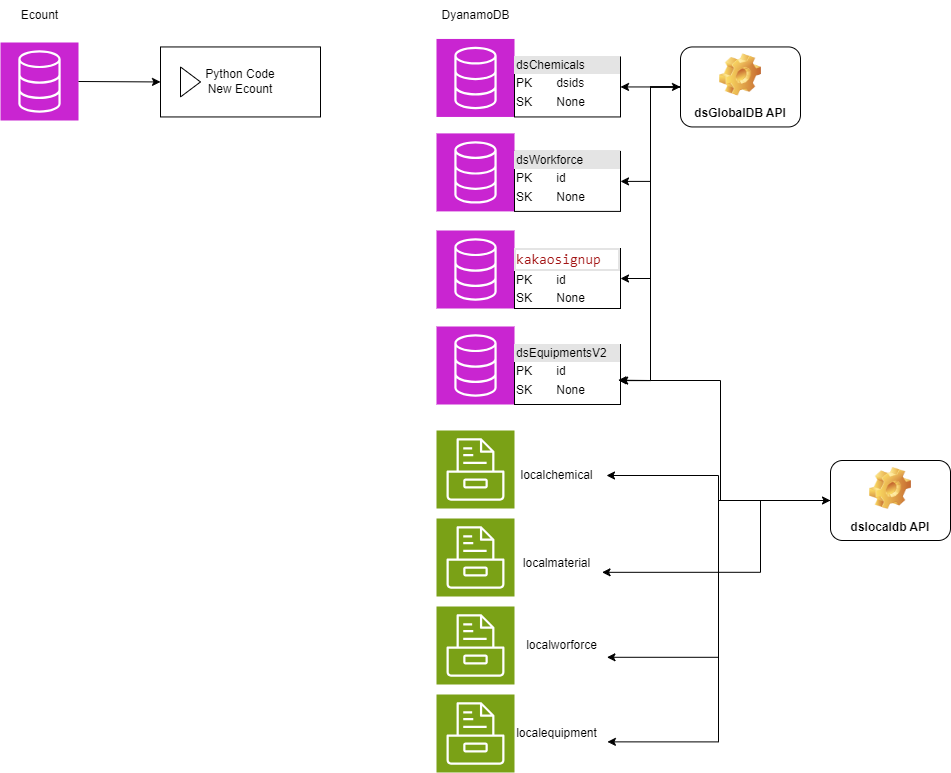

The diagram above was exported from draw.io. Its source (the exported page's mxGraphModel, read from the mxfile embedded in the PNG):
<mxGraphModel dx="1800" dy="1050" grid="1" gridSize="10" guides="1" tooltips="1" connect="1" arrows="1" fold="1" page="1" pageScale="1" pageWidth="1169" pageHeight="827" math="0" shadow="0">
  <root>
    <mxCell id="0" />
    <mxCell id="1" parent="0" />
    <mxCell id="Z2URxy5XK47FRkM3Jbz0-1" value="" style="sketch=0;points=[[0,0,0],[0.25,0,0],[0.5,0,0],[0.75,0,0],[1,0,0],[0,1,0],[0.25,1,0],[0.5,1,0],[0.75,1,0],[1,1,0],[0,0.25,0],[0,0.5,0],[0,0.75,0],[1,0.25,0],[1,0.5,0],[1,0.75,0]];outlineConnect=0;fontColor=#232F3E;fillColor=#C925D1;strokeColor=#ffffff;dashed=0;verticalLabelPosition=bottom;verticalAlign=top;align=center;html=1;fontSize=12;fontStyle=0;aspect=fixed;shape=mxgraph.aws4.resourceIcon;resIcon=mxgraph.aws4.database;" parent="1" vertex="1">
      <mxGeometry x="476" y="48.45" width="78" height="78" as="geometry" />
    </mxCell>
    <mxCell id="Z2URxy5XK47FRkM3Jbz0-8" value="&lt;div style=&quot;box-sizing: border-box; width: 100%; background: rgb(228, 228, 228); padding: 2px;&quot;&gt;dsChemicals&lt;/div&gt;&lt;table style=&quot;width:100%;font-size:1em;&quot; cellpadding=&quot;2&quot; cellspacing=&quot;0&quot;&gt;&lt;tbody&gt;&lt;tr&gt;&lt;td&gt;PK&lt;/td&gt;&lt;td&gt;dsids&lt;/td&gt;&lt;/tr&gt;&lt;tr&gt;&lt;td&gt;SK&lt;/td&gt;&lt;td&gt;None&lt;/td&gt;&lt;/tr&gt;&lt;/tbody&gt;&lt;/table&gt;" style="verticalAlign=top;align=left;overflow=fill;html=1;whiteSpace=wrap;" parent="1" vertex="1">
      <mxGeometry x="554" y="66.45" width="106" height="60" as="geometry" />
    </mxCell>
    <mxCell id="Z2URxy5XK47FRkM3Jbz0-9" value="DyanamoDB" style="text;html=1;align=center;verticalAlign=middle;resizable=0;points=[];autosize=1;strokeColor=none;fillColor=none;" parent="1" vertex="1">
      <mxGeometry x="470" y="10" width="90" height="30" as="geometry" />
    </mxCell>
    <mxCell id="Z2URxy5XK47FRkM3Jbz0-10" value="" style="sketch=0;points=[[0,0,0],[0.25,0,0],[0.5,0,0],[0.75,0,0],[1,0,0],[0,1,0],[0.25,1,0],[0.5,1,0],[0.75,1,0],[1,1,0],[0,0.25,0],[0,0.5,0],[0,0.75,0],[1,0.25,0],[1,0.5,0],[1,0.75,0]];outlineConnect=0;fontColor=#232F3E;fillColor=#C925D1;strokeColor=#ffffff;dashed=0;verticalLabelPosition=bottom;verticalAlign=top;align=center;html=1;fontSize=12;fontStyle=0;aspect=fixed;shape=mxgraph.aws4.resourceIcon;resIcon=mxgraph.aws4.database;" parent="1" vertex="1">
      <mxGeometry x="476" y="336" width="78" height="78" as="geometry" />
    </mxCell>
    <mxCell id="Z2URxy5XK47FRkM3Jbz0-11" value="&lt;div style=&quot;box-sizing: border-box; width: 100%; background: rgb(228, 228, 228); padding: 2px;&quot;&gt;dsEquipmentsV2&lt;/div&gt;&lt;table style=&quot;width:100%;font-size:1em;&quot; cellpadding=&quot;2&quot; cellspacing=&quot;0&quot;&gt;&lt;tbody&gt;&lt;tr&gt;&lt;td&gt;PK&lt;/td&gt;&lt;td&gt;id&lt;/td&gt;&lt;/tr&gt;&lt;tr&gt;&lt;td&gt;SK&lt;/td&gt;&lt;td&gt;None&lt;/td&gt;&lt;/tr&gt;&lt;/tbody&gt;&lt;/table&gt;" style="verticalAlign=top;align=left;overflow=fill;html=1;whiteSpace=wrap;" parent="1" vertex="1">
      <mxGeometry x="554" y="354" width="106" height="60" as="geometry" />
    </mxCell>
    <mxCell id="Z2URxy5XK47FRkM3Jbz0-12" value="" style="sketch=0;points=[[0,0,0],[0.25,0,0],[0.5,0,0],[0.75,0,0],[1,0,0],[0,1,0],[0.25,1,0],[0.5,1,0],[0.75,1,0],[1,1,0],[0,0.25,0],[0,0.5,0],[0,0.75,0],[1,0.25,0],[1,0.5,0],[1,0.75,0]];outlineConnect=0;fontColor=#232F3E;fillColor=#C925D1;strokeColor=#ffffff;dashed=0;verticalLabelPosition=bottom;verticalAlign=top;align=center;html=1;fontSize=12;fontStyle=0;aspect=fixed;shape=mxgraph.aws4.resourceIcon;resIcon=mxgraph.aws4.database;" parent="1" vertex="1">
      <mxGeometry x="476" y="142.9" width="78" height="78" as="geometry" />
    </mxCell>
    <mxCell id="Z2URxy5XK47FRkM3Jbz0-13" value="&lt;div style=&quot;box-sizing: border-box; width: 100%; background: rgb(228, 228, 228); padding: 2px;&quot;&gt;dsWorkforce&lt;/div&gt;&lt;table style=&quot;width:100%;font-size:1em;&quot; cellpadding=&quot;2&quot; cellspacing=&quot;0&quot;&gt;&lt;tbody&gt;&lt;tr&gt;&lt;td&gt;PK&lt;/td&gt;&lt;td&gt;id&lt;/td&gt;&lt;/tr&gt;&lt;tr&gt;&lt;td&gt;SK&lt;/td&gt;&lt;td&gt;None&lt;/td&gt;&lt;/tr&gt;&lt;/tbody&gt;&lt;/table&gt;" style="verticalAlign=top;align=left;overflow=fill;html=1;whiteSpace=wrap;" parent="1" vertex="1">
      <mxGeometry x="554" y="160.9" width="106" height="60" as="geometry" />
    </mxCell>
    <mxCell id="Z2URxy5XK47FRkM3Jbz0-14" value="" style="sketch=0;points=[[0,0,0],[0.25,0,0],[0.5,0,0],[0.75,0,0],[1,0,0],[0,1,0],[0.25,1,0],[0.5,1,0],[0.75,1,0],[1,1,0],[0,0.25,0],[0,0.5,0],[0,0.75,0],[1,0.25,0],[1,0.5,0],[1,0.75,0]];outlineConnect=0;fontColor=#232F3E;fillColor=#C925D1;strokeColor=#ffffff;dashed=0;verticalLabelPosition=bottom;verticalAlign=top;align=center;html=1;fontSize=12;fontStyle=0;aspect=fixed;shape=mxgraph.aws4.resourceIcon;resIcon=mxgraph.aws4.database;" parent="1" vertex="1">
      <mxGeometry x="476" y="240" width="78" height="78" as="geometry" />
    </mxCell>
    <mxCell id="Z2URxy5XK47FRkM3Jbz0-15" value="&lt;div style=&quot;box-sizing: border-box; width: 100%; background: rgb(228, 228, 228); padding: 2px;&quot;&gt;&lt;div style=&quot;color: rgb(59, 59, 59); background-color: rgb(255, 255, 255); font-family: Consolas, &amp;quot;Courier New&amp;quot;, monospace; font-size: 14px; line-height: 19px; white-space: pre;&quot;&gt;&lt;span style=&quot;color: #a31515;&quot;&gt;kakaosignup&lt;/span&gt;&lt;/div&gt;&lt;/div&gt;&lt;table style=&quot;width:100%;font-size:1em;&quot; cellpadding=&quot;2&quot; cellspacing=&quot;0&quot;&gt;&lt;tbody&gt;&lt;tr&gt;&lt;td&gt;PK&lt;/td&gt;&lt;td&gt;id&lt;/td&gt;&lt;/tr&gt;&lt;tr&gt;&lt;td&gt;SK&lt;/td&gt;&lt;td&gt;None&lt;/td&gt;&lt;/tr&gt;&lt;/tbody&gt;&lt;/table&gt;" style="verticalAlign=top;align=left;overflow=fill;html=1;whiteSpace=wrap;" parent="1" vertex="1">
      <mxGeometry x="554" y="258" width="106" height="60" as="geometry" />
    </mxCell>
    <mxCell id="ViRr85lk0d3SmuCO73s7-23" style="edgeStyle=orthogonalEdgeStyle;rounded=0;orthogonalLoop=1;jettySize=auto;html=1;exitX=0;exitY=0.5;exitDx=0;exitDy=0;entryX=1;entryY=0.5;entryDx=0;entryDy=0;" edge="1" parent="1" source="Z2URxy5XK47FRkM3Jbz0-16" target="Z2URxy5XK47FRkM3Jbz0-13">
      <mxGeometry relative="1" as="geometry" />
    </mxCell>
    <mxCell id="ViRr85lk0d3SmuCO73s7-24" style="edgeStyle=orthogonalEdgeStyle;rounded=0;orthogonalLoop=1;jettySize=auto;html=1;exitX=0;exitY=0.5;exitDx=0;exitDy=0;entryX=1;entryY=0.5;entryDx=0;entryDy=0;" edge="1" parent="1" source="Z2URxy5XK47FRkM3Jbz0-16" target="Z2URxy5XK47FRkM3Jbz0-15">
      <mxGeometry relative="1" as="geometry" />
    </mxCell>
    <mxCell id="Z2URxy5XK47FRkM3Jbz0-16" value="dsGlobalDB API" style="label;whiteSpace=wrap;html=1;align=center;verticalAlign=bottom;spacingLeft=0;spacingBottom=4;imageAlign=center;imageVerticalAlign=top;image=img/clipart/Gear_128x128.png" parent="1" vertex="1">
      <mxGeometry x="720" y="56.45" width="120" height="80" as="geometry" />
    </mxCell>
    <mxCell id="Z2URxy5XK47FRkM3Jbz0-21" value="Python Code&lt;div&gt;New Ecount&lt;/div&gt;" style="html=1;whiteSpace=wrap;container=1;recursiveResize=0;collapsible=0;" parent="1" vertex="1">
      <mxGeometry x="200" y="56.45" width="160" height="70" as="geometry" />
    </mxCell>
    <mxCell id="Z2URxy5XK47FRkM3Jbz0-22" value="" style="triangle;html=1;whiteSpace=wrap;" parent="Z2URxy5XK47FRkM3Jbz0-21" vertex="1">
      <mxGeometry x="20" y="20" width="20" height="30" as="geometry" />
    </mxCell>
    <mxCell id="ViRr85lk0d3SmuCO73s7-2" value="" style="sketch=0;points=[[0,0,0],[0.25,0,0],[0.5,0,0],[0.75,0,0],[1,0,0],[0,1,0],[0.25,1,0],[0.5,1,0],[0.75,1,0],[1,1,0],[0,0.25,0],[0,0.5,0],[0,0.75,0],[1,0.25,0],[1,0.5,0],[1,0.75,0]];outlineConnect=0;fontColor=#232F3E;fillColor=#C925D1;strokeColor=#ffffff;dashed=0;verticalLabelPosition=bottom;verticalAlign=top;align=center;html=1;fontSize=12;fontStyle=0;aspect=fixed;shape=mxgraph.aws4.resourceIcon;resIcon=mxgraph.aws4.database;" vertex="1" parent="1">
      <mxGeometry x="40" y="52" width="78" height="78" as="geometry" />
    </mxCell>
    <mxCell id="ViRr85lk0d3SmuCO73s7-3" value="Ecount" style="text;html=1;align=center;verticalAlign=middle;resizable=0;points=[];autosize=1;strokeColor=none;fillColor=none;" vertex="1" parent="1">
      <mxGeometry x="49" y="10" width="60" height="30" as="geometry" />
    </mxCell>
    <mxCell id="ViRr85lk0d3SmuCO73s7-4" value="" style="endArrow=classic;html=1;rounded=0;exitX=1;exitY=0.5;exitDx=0;exitDy=0;exitPerimeter=0;entryX=0;entryY=0.5;entryDx=0;entryDy=0;" edge="1" parent="1" source="ViRr85lk0d3SmuCO73s7-2" target="Z2URxy5XK47FRkM3Jbz0-21">
      <mxGeometry width="50" height="50" relative="1" as="geometry">
        <mxPoint x="560" y="420" as="sourcePoint" />
        <mxPoint x="610" y="370" as="targetPoint" />
      </mxGeometry>
    </mxCell>
    <mxCell id="ViRr85lk0d3SmuCO73s7-5" value="" style="sketch=0;points=[[0,0,0],[0.25,0,0],[0.5,0,0],[0.75,0,0],[1,0,0],[0,1,0],[0.25,1,0],[0.5,1,0],[0.75,1,0],[1,1,0],[0,0.25,0],[0,0.5,0],[0,0.75,0],[1,0.25,0],[1,0.5,0],[1,0.75,0]];outlineConnect=0;fontColor=#232F3E;fillColor=#7AA116;strokeColor=#ffffff;dashed=0;verticalLabelPosition=bottom;verticalAlign=top;align=center;html=1;fontSize=12;fontStyle=0;aspect=fixed;shape=mxgraph.aws4.resourceIcon;resIcon=mxgraph.aws4.storage;" vertex="1" parent="1">
      <mxGeometry x="476" y="440" width="78" height="78" as="geometry" />
    </mxCell>
    <mxCell id="ViRr85lk0d3SmuCO73s7-6" value="" style="sketch=0;points=[[0,0,0],[0.25,0,0],[0.5,0,0],[0.75,0,0],[1,0,0],[0,1,0],[0.25,1,0],[0.5,1,0],[0.75,1,0],[1,1,0],[0,0.25,0],[0,0.5,0],[0,0.75,0],[1,0.25,0],[1,0.5,0],[1,0.75,0]];outlineConnect=0;fontColor=#232F3E;fillColor=#7AA116;strokeColor=#ffffff;dashed=0;verticalLabelPosition=bottom;verticalAlign=top;align=center;html=1;fontSize=12;fontStyle=0;aspect=fixed;shape=mxgraph.aws4.resourceIcon;resIcon=mxgraph.aws4.storage;" vertex="1" parent="1">
      <mxGeometry x="476" y="528" width="78" height="78" as="geometry" />
    </mxCell>
    <mxCell id="ViRr85lk0d3SmuCO73s7-7" value="" style="sketch=0;points=[[0,0,0],[0.25,0,0],[0.5,0,0],[0.75,0,0],[1,0,0],[0,1,0],[0.25,1,0],[0.5,1,0],[0.75,1,0],[1,1,0],[0,0.25,0],[0,0.5,0],[0,0.75,0],[1,0.25,0],[1,0.5,0],[1,0.75,0]];outlineConnect=0;fontColor=#232F3E;fillColor=#7AA116;strokeColor=#ffffff;dashed=0;verticalLabelPosition=bottom;verticalAlign=top;align=center;html=1;fontSize=12;fontStyle=0;aspect=fixed;shape=mxgraph.aws4.resourceIcon;resIcon=mxgraph.aws4.storage;" vertex="1" parent="1">
      <mxGeometry x="476" y="616" width="78" height="78" as="geometry" />
    </mxCell>
    <mxCell id="ViRr85lk0d3SmuCO73s7-8" value="" style="sketch=0;points=[[0,0,0],[0.25,0,0],[0.5,0,0],[0.75,0,0],[1,0,0],[0,1,0],[0.25,1,0],[0.5,1,0],[0.75,1,0],[1,1,0],[0,0.25,0],[0,0.5,0],[0,0.75,0],[1,0.25,0],[1,0.5,0],[1,0.75,0]];outlineConnect=0;fontColor=#232F3E;fillColor=#7AA116;strokeColor=#ffffff;dashed=0;verticalLabelPosition=bottom;verticalAlign=top;align=center;html=1;fontSize=12;fontStyle=0;aspect=fixed;shape=mxgraph.aws4.resourceIcon;resIcon=mxgraph.aws4.storage;" vertex="1" parent="1">
      <mxGeometry x="476" y="704" width="78" height="78" as="geometry" />
    </mxCell>
    <mxCell id="ViRr85lk0d3SmuCO73s7-9" value="localchemical" style="text;html=1;align=center;verticalAlign=middle;resizable=0;points=[];autosize=1;strokeColor=none;fillColor=none;" vertex="1" parent="1">
      <mxGeometry x="546" y="470" width="100" height="30" as="geometry" />
    </mxCell>
    <mxCell id="ViRr85lk0d3SmuCO73s7-10" value="localmaterial" style="text;html=1;align=center;verticalAlign=middle;resizable=0;points=[];autosize=1;strokeColor=none;fillColor=none;" vertex="1" parent="1">
      <mxGeometry x="551" y="558" width="90" height="30" as="geometry" />
    </mxCell>
    <mxCell id="ViRr85lk0d3SmuCO73s7-11" value="localworforce" style="text;html=1;align=center;verticalAlign=middle;resizable=0;points=[];autosize=1;strokeColor=none;fillColor=none;" vertex="1" parent="1">
      <mxGeometry x="556" y="640" width="90" height="30" as="geometry" />
    </mxCell>
    <mxCell id="ViRr85lk0d3SmuCO73s7-12" value="localequipment" style="text;html=1;align=center;verticalAlign=middle;resizable=0;points=[];autosize=1;strokeColor=none;fillColor=none;" vertex="1" parent="1">
      <mxGeometry x="546" y="728" width="100" height="30" as="geometry" />
    </mxCell>
    <mxCell id="ViRr85lk0d3SmuCO73s7-28" style="edgeStyle=orthogonalEdgeStyle;rounded=0;orthogonalLoop=1;jettySize=auto;html=1;exitX=0;exitY=0.5;exitDx=0;exitDy=0;" edge="1" parent="1" source="ViRr85lk0d3SmuCO73s7-13" target="ViRr85lk0d3SmuCO73s7-9">
      <mxGeometry relative="1" as="geometry" />
    </mxCell>
    <mxCell id="ViRr85lk0d3SmuCO73s7-13" value="dslocaldb API" style="label;whiteSpace=wrap;html=1;align=center;verticalAlign=bottom;spacingLeft=0;spacingBottom=4;imageAlign=center;imageVerticalAlign=top;image=img/clipart/Gear_128x128.png" vertex="1" parent="1">
      <mxGeometry x="870" y="470" width="120" height="80" as="geometry" />
    </mxCell>
    <mxCell id="ViRr85lk0d3SmuCO73s7-20" value="" style="endArrow=classic;startArrow=classic;html=1;rounded=0;exitX=1;exitY=0.5;exitDx=0;exitDy=0;" edge="1" parent="1" source="Z2URxy5XK47FRkM3Jbz0-8" target="Z2URxy5XK47FRkM3Jbz0-16">
      <mxGeometry width="50" height="50" relative="1" as="geometry">
        <mxPoint x="940" y="340" as="sourcePoint" />
        <mxPoint x="990" y="290" as="targetPoint" />
      </mxGeometry>
    </mxCell>
    <mxCell id="ViRr85lk0d3SmuCO73s7-25" style="edgeStyle=orthogonalEdgeStyle;rounded=0;orthogonalLoop=1;jettySize=auto;html=1;exitX=0;exitY=0.5;exitDx=0;exitDy=0;entryX=0.992;entryY=0.602;entryDx=0;entryDy=0;entryPerimeter=0;" edge="1" parent="1" source="Z2URxy5XK47FRkM3Jbz0-16" target="Z2URxy5XK47FRkM3Jbz0-11">
      <mxGeometry relative="1" as="geometry" />
    </mxCell>
    <mxCell id="ViRr85lk0d3SmuCO73s7-27" value="" style="endArrow=classic;startArrow=classic;html=1;rounded=0;entryX=0.977;entryY=0.595;entryDx=0;entryDy=0;entryPerimeter=0;exitX=0;exitY=0.5;exitDx=0;exitDy=0;" edge="1" parent="1" source="ViRr85lk0d3SmuCO73s7-13" target="Z2URxy5XK47FRkM3Jbz0-11">
      <mxGeometry width="50" height="50" relative="1" as="geometry">
        <mxPoint x="570" y="430" as="sourcePoint" />
        <mxPoint x="620" y="380" as="targetPoint" />
        <Array as="points">
          <mxPoint x="760" y="510" />
          <mxPoint x="760" y="390" />
          <mxPoint x="690" y="390" />
        </Array>
      </mxGeometry>
    </mxCell>
    <mxCell id="ViRr85lk0d3SmuCO73s7-29" style="edgeStyle=orthogonalEdgeStyle;rounded=0;orthogonalLoop=1;jettySize=auto;html=1;exitX=0;exitY=0.5;exitDx=0;exitDy=0;entryX=1.006;entryY=0.794;entryDx=0;entryDy=0;entryPerimeter=0;" edge="1" parent="1" source="ViRr85lk0d3SmuCO73s7-13" target="ViRr85lk0d3SmuCO73s7-10">
      <mxGeometry relative="1" as="geometry">
        <Array as="points">
          <mxPoint x="800" y="510" />
          <mxPoint x="800" y="582" />
        </Array>
      </mxGeometry>
    </mxCell>
    <mxCell id="ViRr85lk0d3SmuCO73s7-30" style="edgeStyle=orthogonalEdgeStyle;rounded=0;orthogonalLoop=1;jettySize=auto;html=1;exitX=0;exitY=0.5;exitDx=0;exitDy=0;entryX=1.005;entryY=0.893;entryDx=0;entryDy=0;entryPerimeter=0;" edge="1" parent="1" source="ViRr85lk0d3SmuCO73s7-13" target="ViRr85lk0d3SmuCO73s7-11">
      <mxGeometry relative="1" as="geometry" />
    </mxCell>
    <mxCell id="ViRr85lk0d3SmuCO73s7-31" style="edgeStyle=orthogonalEdgeStyle;rounded=0;orthogonalLoop=1;jettySize=auto;html=1;exitX=0;exitY=0.5;exitDx=0;exitDy=0;entryX=1.009;entryY=0.779;entryDx=0;entryDy=0;entryPerimeter=0;" edge="1" parent="1" source="ViRr85lk0d3SmuCO73s7-13" target="ViRr85lk0d3SmuCO73s7-12">
      <mxGeometry relative="1" as="geometry" />
    </mxCell>
  </root>
</mxGraphModel>